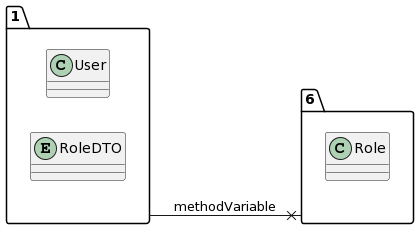

The diagram above was rendered by PlantUML. Its source (embedded in the PNG):
@startuml
allow_mixing
left to right direction
package "1"{
class User
entity RoleDTO

}
package "6"{
class Role

}
"1" --x "6":methodVariable
@enduml